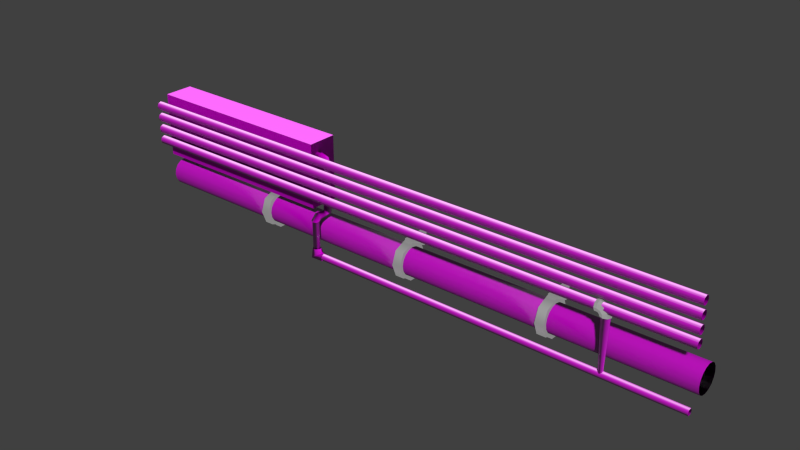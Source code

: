 # Source: decoration_pipes_pipes_1.blend  (saved by Blender 2.70.0; exported with 4.5.12 LTS)
import bpy
from mathutils import Matrix  # noqa: F401  (used for matrix-valued properties, if any)

bpy.ops.wm.read_factory_settings(use_empty=True)
scene = bpy.context.scene
scene.name = 'Scene'

# ---- collections
col_collection_1 = bpy.data.collections.new('Collection 1'); scene.collection.children.link(col_collection_1)

# ---- images (referenced by path relative to the original .blend; pixels are not part of the script)
import os
ASSET_DIR = os.environ.get("B2B_ASSET_DIR", "")  # directory of the original .blend (textures are referenced by path, not embedded)
HERE = os.path.dirname(os.path.abspath(__file__))  # packed textures are extracted next to this script under _unpacked/

def load_image(name, relpath, width, height, colorspace="sRGB"):
    """Load a texture the original file referenced (path relative to the .blend, or extracted next to this script)."""
    p = next((c for c in (os.path.join(HERE, relpath), os.path.join(ASSET_DIR, relpath)) if relpath and os.path.exists(c)), "")
    if p:
        img = bpy.data.images.load(p, check_existing=True)
        img.name = name
    else:  # same state as the original file: an image datablock whose file is absent (Cycles renders it pink)
        img = bpy.data.images.new(name, width, height)
        img.source = "FILE"
        img.filepath = "//" + (relpath or name)
    img.colorspace_settings.name = colorspace
    return img
img_pipes_holder_diffuse_jpg = load_image('pipes_holder_diffuse.jpg', 'Texturen/pipes_holder_diffuse.jpg', 1024, 1024, 'sRGB')
img_pipes_mediumpipe_diffuse_jpg = load_image('pipes_mediumpipe_diffuse.jpg', 'Texturen/pipes_mediumpipe_diffuse.jpg', 1024, 1024, 'sRGB')
img_pipes_mediumpipe_normal_png = load_image('pipes_mediumpipe_normal.png', 'Texturen/pipes_mediumpipe_normal.png', 1024, 1024, 'sRGB')
img_pipes_box_diffuse_jpg = load_image('pipes_box_diffuse.jpg', 'Texturen/pipes_box_diffuse.jpg', 1024, 1024, 'sRGB')
img_pipes_box_normal_jpg = load_image('pipes_box_normal.jpg', 'Texturen/pipes_box_normal.jpg', 1024, 1024, 'sRGB')
img_pipes_largepipe_diffuse_jpg = load_image('pipes_largepipe_diffuse.jpg', 'Texturen/pipes_largepipe_diffuse.jpg', 1024, 1024, 'sRGB')
img_pipes_largepipe_normal_png = load_image('pipes_largepipe_normal.png', 'Texturen/pipes_largepipe_normal.png', 1024, 1024, 'sRGB')

# ---- materials (node trees are filled in below, after node groups)
mat_holder = bpy.data.materials.new('holder')
mat_holder.alpha_threshold = 0.0
mat_holder.roughness = 0.5
mat_holder.line_color = (0.0, 0.0, 0.0, 1.0)
mat_mediumpipe = bpy.data.materials.new('mediumpipe')
mat_mediumpipe.alpha_threshold = 0.0
mat_mediumpipe.roughness = 0.5
mat_mediumpipe.line_color = (0.0, 0.0, 0.0, 1.0)
mat_box = bpy.data.materials.new('box')
mat_box.alpha_threshold = 0.0
mat_box.roughness = 0.5
mat_box.line_color = (0.0, 0.0, 0.0, 1.0)
mat_largepipe = bpy.data.materials.new('largepipe')
mat_largepipe.alpha_threshold = 0.0
mat_largepipe.roughness = 0.5
mat_largepipe.line_color = (0.0, 0.0, 0.0, 1.0)

# ---- material node trees
mat_holder.use_nodes = True; mat_holder.node_tree.nodes.clear()
_N = mat_holder.node_tree.nodes; _L = mat_holder.node_tree.links
n0 = _N.new('ShaderNodeTexImage'); n0.name = 'Image Texture'; n0.location = (-350, 404)
n0.width = 140
n0.image = img_pipes_holder_diffuse_jpg
n1 = _N.new('ShaderNodeBsdfDiffuse'); n1.name = 'Diffuse BSDF'; n1.location = (-34, 501)
n2 = _N.new('ShaderNodeBsdfAnisotropic'); n2.name = 'Glossy BSDF'; n2.location = (-2, 199)
n2.distribution = 'BECKMANN'
n2.inputs[1].default_value = 0.6892
n3 = _N.new('ShaderNodeOutputMaterial'); n3.name = 'Material Output'; n3.location = (660, 246)
n4 = _N.new('ShaderNodeMixShader'); n4.name = 'Mix Shader'; n4.location = (419, 347)
n4.inputs[0].default_value = 0.2091
n5 = _N.new('ShaderNodeMix'); n5.name = 'Mix'; n5.location = (182, 545)
n5.data_type = 'RGBA'
n5.inputs[7].default_value = (0.06876, 0.06876, 0.06876, 1.0)
n6 = _N.new('ShaderNodeDisplacement'); n6.name = 'Displacement'; n6.location = (0, 0)
n6.inputs[1].default_value = 0.0
n6.inputs[2].default_value = 0.1
_L.new(n1.outputs[0], n5.inputs[6])
_L.new(n4.outputs[0], n3.inputs[0])
_L.new(n2.outputs[0], n4.inputs[2])
_L.new(n0.outputs[0], n1.inputs[0])
_L.new(n5.outputs[2], n4.inputs[1])
_L.new(n0.outputs[0], n6.inputs[0])
_L.new(n6.outputs[0], n3.inputs[2])
n3.is_active_output = True
mat_mediumpipe.use_nodes = True; mat_mediumpipe.node_tree.nodes.clear()
_N = mat_mediumpipe.node_tree.nodes; _L = mat_mediumpipe.node_tree.links
n0 = _N.new('ShaderNodeTexImage'); n0.name = 'Image Texture'; n0.location = (-178, 388)
n0.width = 140
n0.image = img_pipes_mediumpipe_diffuse_jpg
n1 = _N.new('ShaderNodeBsdfDiffuse'); n1.name = 'Diffuse BSDF'; n1.location = (295, 345)
n2 = _N.new('ShaderNodeTexCoord'); n2.name = 'Texture Coordinate'; n2.location = (-401, 298)
n3 = _N.new('ShaderNodeNormalMap'); n3.name = 'Normal Map'; n3.location = (48, 127)
n4 = _N.new('ShaderNodeOutputMaterial'); n4.name = 'Material Output'; n4.location = (732, 254)
n5 = _N.new('ShaderNodeMixShader'); n5.name = 'Mix Shader'; n5.location = (512, 356)
n5.inputs[0].default_value = 0.3455
n6 = _N.new('ShaderNodeBsdfAnisotropic'); n6.name = 'Glossy BSDF'; n6.location = (279, 141)
n6.distribution = 'BECKMANN'
n6.inputs[1].default_value = 0.5916
n7 = _N.new('ShaderNodeTexImage'); n7.name = 'Image Texture.001'; n7.location = (-180, 132)
n7.width = 140
n7.image = img_pipes_mediumpipe_normal_png
_L.new(n1.outputs[0], n5.inputs[1])
_L.new(n2.outputs[2], n0.inputs[0])
_L.new(n2.outputs[2], n7.inputs[0])
_L.new(n0.outputs[0], n1.inputs[0])
_L.new(n3.outputs[0], n1.inputs[2])
_L.new(n3.outputs[0], n6.inputs[4])
_L.new(n5.outputs[0], n4.inputs[0])
_L.new(n6.outputs[0], n5.inputs[2])
_L.new(n7.outputs[0], n3.inputs[1])
n4.is_active_output = True
mat_box.use_nodes = True; mat_box.node_tree.nodes.clear()
_N = mat_box.node_tree.nodes; _L = mat_box.node_tree.links
n0 = _N.new('ShaderNodeTexImage'); n0.name = 'Image Texture'; n0.location = (-235, 548)
n0.width = 140
n0.image = img_pipes_box_diffuse_jpg
n1 = _N.new('ShaderNodeTexCoord'); n1.name = 'Texture Coordinate'; n1.location = (-424, 446)
n2 = _N.new('ShaderNodeBsdfDiffuse'); n2.name = 'Diffuse BSDF'; n2.location = (240, 508)
n3 = _N.new('ShaderNodeOutputMaterial'); n3.name = 'Material Output'; n3.location = (722, 448)
n4 = _N.new('ShaderNodeMixShader'); n4.name = 'Mix Shader'; n4.location = (570, 418)
n4.inputs[0].default_value = 0.06364
n5 = _N.new('ShaderNodeNormalMap'); n5.name = 'Normal Map'; n5.location = (-23, 292)
n6 = _N.new('ShaderNodeTexImage'); n6.name = 'Image Texture.001'; n6.location = (-228, 291)
n6.width = 140
n6.image = img_pipes_box_normal_jpg
n7 = _N.new('ShaderNodeBsdfAnisotropic'); n7.name = 'Glossy BSDF'; n7.location = (244, 375)
n7.distribution = 'BECKMANN'
n7.inputs[1].default_value = 0.5323
_L.new(n2.outputs[0], n4.inputs[1])
_L.new(n4.outputs[0], n3.inputs[0])
_L.new(n7.outputs[0], n4.inputs[2])
_L.new(n5.outputs[0], n2.inputs[2])
_L.new(n6.outputs[0], n5.inputs[1])
_L.new(n0.outputs[0], n2.inputs[0])
_L.new(n1.outputs[2], n0.inputs[0])
_L.new(n1.outputs[2], n6.inputs[0])
_L.new(n5.outputs[0], n7.inputs[4])
n3.is_active_output = True
mat_largepipe.use_nodes = True; mat_largepipe.node_tree.nodes.clear()
_N = mat_largepipe.node_tree.nodes; _L = mat_largepipe.node_tree.links
n0 = _N.new('ShaderNodeTexCoord'); n0.name = 'Texture Coordinate'; n0.location = (-530, 279)
n1 = _N.new('ShaderNodeTexImage'); n1.name = 'Image Texture'; n1.location = (-308, 370)
n1.width = 140
n1.image = img_pipes_largepipe_diffuse_jpg
n2 = _N.new('ShaderNodeTexImage'); n2.name = 'Image Texture.001'; n2.location = (-316, 26)
n2.width = 140
n2.image = img_pipes_largepipe_normal_png
n3 = _N.new('ShaderNodeBsdfDiffuse'); n3.name = 'Diffuse BSDF'; n3.location = (85, 335)
n4 = _N.new('ShaderNodeOutputMaterial'); n4.name = 'Material Output'; n4.location = (528, 189)
n5 = _N.new('ShaderNodeMixShader'); n5.name = 'Mix Shader'; n5.location = (353, 218)
n5.inputs[0].default_value = 0.2909
n6 = _N.new('ShaderNodeNormalMap'); n6.name = 'Normal Map'; n6.location = (-116, 27)
n7 = _N.new('ShaderNodeBsdfAnisotropic'); n7.name = 'Glossy BSDF'; n7.location = (79, 200)
n7.distribution = 'BECKMANN'
n7.inputs[1].default_value = 0.2582
_L.new(n3.outputs[0], n5.inputs[1])
_L.new(n0.outputs[2], n1.inputs[0])
_L.new(n0.outputs[2], n2.inputs[0])
_L.new(n2.outputs[0], n6.inputs[1])
_L.new(n1.outputs[0], n3.inputs[0])
_L.new(n5.outputs[0], n4.inputs[0])
_L.new(n6.outputs[0], n3.inputs[2])
_L.new(n7.outputs[0], n5.inputs[2])
_L.new(n6.outputs[0], n7.inputs[4])
n4.is_active_output = True

# ---- world
world_world = bpy.data.worlds.new('World'); scene.world = world_world
world_world.color = (0.05088, 0.05088, 0.05088)
world_world.use_sun_shadow = False
world_world.sun_shadow_jitter_overblur = 0.0
world_world.cycles.sampling_method = 'MANUAL'
world_world.cycles.sample_map_resolution = 256

# ---- meshes
me_cylinder_015 = bpy.data.meshes.new('Cylinder.015')
me_cylinder_015.from_pydata([(-0.8822, -0.05517, -0.7161), (-0.3499, 1.196, -0.2604), (-0.3499, 1.196, 0.3518), (-0.8822, -0.05517, 0.8075), (-1.148, -0.05517, -0.7161), (-1.148, 1.196, -0.7161), (-1.148, 1.196, 0.8075), (-1.148, -0.05517, 0.8075), (1.149, -0.05517, -0.7161), (1.149, 1.196, -0.7161), (1.149, 1.196, 0.8075), (1.149, -0.05517, 0.8075), (0.8976, -0.05517, -0.7161), (0.3652, 1.196, -0.2604), (0.3652, 1.196, 0.3518), (0.8976, -0.05517, 0.8075), (0.004923, 0.9815, -0.9434), (0.004926, 0.9815, 1.002), (0.7187, 0.7138, -0.9434), (0.7187, 0.7138, 1.002), (0.9864, -1.095e-08, -0.9434), (0.9864, -1.095e-08, 1.002), (0.7187, -0.7138, -0.9434), (0.7187, -0.7138, 1.002), (0.004923, -0.9815, -0.9434), (0.004926, -0.9815, 1.002), (-0.7089, -0.7138, -0.9434), (-0.7089, -0.7138, 1.002), (-1.021, -1.095e-08, -0.9434), (-1.021, -1.095e-08, 1.002), (-0.7089, 0.7138, -0.9434), (-0.7089, 0.7138, 1.002)], [], [(4, 5, 1, 0), (5, 6, 2, 1), (6, 7, 3, 2), (7, 4, 0, 3), (0, 1, 2, 3), (7, 6, 5, 4), (12, 13, 9, 8), (13, 14, 10, 9), (14, 15, 11, 10), (15, 12, 8, 11), (8, 9, 10, 11), (15, 14, 13, 12), (16, 17, 19, 18), (18, 19, 21, 20), (20, 21, 23, 22), (22, 23, 25, 24), (24, 25, 27, 26), (26, 27, 29, 28), (19, 17, 31, 29, 27, 25, 23, 21), (30, 31, 17, 16), (28, 29, 31, 30), (16, 18, 20, 22, 24, 26, 28, 30)])
me_cylinder_015.polygons.foreach_set('use_smooth', [True] * 22)
_k = set([(8, 9), (8, 11), (9, 10), (10, 11), (10, 14), (12, 13), (12, 15), (13, 14), (14, 15)])
me_cylinder_015.attributes.new('sharp_edge', 'BOOLEAN', 'EDGE').data.foreach_set('value', [ (min(e.vertices), max(e.vertices)) in _k for e in me_cylinder_015.edges])
_uv = me_cylinder_015.uv_layers.new(name='UVMap')
_uv.uv.foreach_set('vector', [-0.4768, 0.6254, -0.3065, 0.6254, -0.303, 0.7505, -0.4768, 0.6616, -0.3065, 0.6254, -0.1235, 0.7232, -0.2295, 0.7898, -0.303, 0.7505, -0.8546, 0.6254, -0.6843, 0.6254, -0.6843, 0.6616, -0.8581, 0.7505, -0.6843, 0.6254, -0.4768, 0.6254, -0.4768, 0.6616, -0.6843, 0.6616, -0.5185, -0.05755, -0.3333, 0.004502, -0.3333, 0.08785, -0.5185, 0.1499, -0.2557, 0.5096, -0.4261, 0.5096, -0.4261, 0.3022, -0.2557, 0.3022, 0.0, 0.0, 0.0, 0.0, 0.0, 0.0, 0.0, 0.0, 0.0, 0.0, 0.0, 0.0, 0.0, 0.0, 0.0, 0.0, 0.0, 0.0, 0.0, 0.0, 0.0, 0.0, 0.0, 0.0, 0.0, 0.0, 0.0, 0.0, 0.0, 0.0, 0.0, 0.0, 0.0, 0.0, 0.0, 0.0, 0.0, 0.0, 0.0, 0.0, 0.0, 0.0, 0.0, 0.0, 0.0, 0.0, 0.0, 0.0, 0.0178, 0.4011, 0.9769, 0.4011, 0.9769, 0.5162, 0.0178, 0.5162, 0.0178, 0.5162, 0.9769, 0.5162, 0.9769, 0.6314, 0.0178, 0.6314, 0.0178, 0.6314, 0.9769, 0.6314, 0.9769, 0.7466, 0.0178, 0.7466, 0.0178, 0.7466, 0.9769, 0.7466, 0.9769, 0.8618, 0.0178, 0.8618, 0.0178, 0.8618, 0.9769, 0.8618, 0.9769, 0.977, 0.0178, 0.977, 0.0178, 0.05044, 0.9769, 0.05044, 0.9769, 0.1682, 0.0178, 0.1682, -0.2145, -0.08433, -0.3183, -0.08433, -0.3965, -0.1526, -0.4022, -0.2585, -0.3283, -0.3346, -0.2245, -0.3346, -0.1463, -0.2663, -0.1463, -0.1625, 0.0178, 0.2859, 0.9769, 0.2859, 0.9769, 0.4011, 0.0178, 0.4011, 0.0178, 0.1682, 0.9769, 0.1682, 0.9769, 0.2859, 0.0178, 0.2859, 0.06015, -0.402, 0.1639, -0.402, 0.2322, -0.3238, 0.2322, -0.22, 0.154, -0.1517, 0.0502, -0.1517, -0.02374, -0.2278, -0.01805, -0.3337])
me_cylinder_015.materials.append(mat_holder)
me_cylinder_015.use_remesh_preserve_volume = False
me_cylinder_015.use_remesh_preserve_attributes = False
me_cylinder_015.use_mirror_vertex_groups = False
me_cylinder_015.update()
me_cylinder_007 = bpy.data.meshes.new('Cylinder.007')
me_cylinder_007.from_pydata([(-0.8822, -0.05517, -0.7161), (-0.3499, 1.196, -0.2604), (-0.3499, 1.196, 0.3518), (-0.8822, -0.05517, 0.8075), (-1.148, -0.05517, -0.7161), (-1.148, 1.196, -0.7161), (-1.148, 1.196, 0.8075), (-1.148, -0.05517, 0.8075), (1.149, -0.05517, -0.7161), (1.149, 1.196, -0.7161), (1.149, 1.196, 0.8075), (1.149, -0.05517, 0.8075), (0.8976, -0.05517, -0.7161), (0.3652, 1.196, -0.2604), (0.3652, 1.196, 0.3518), (0.8976, -0.05517, 0.8075), (0.004923, 0.9815, -0.9434), (0.004926, 0.9815, 1.002), (0.7187, 0.7138, -0.9434), (0.7187, 0.7138, 1.002), (0.9864, -1.095e-08, -0.9434), (0.9864, -1.095e-08, 1.002), (0.7187, -0.7138, -0.9434), (0.7187, -0.7138, 1.002), (0.004923, -0.9815, -0.9434), (0.004926, -0.9815, 1.002), (-0.7089, -0.7138, -0.9434), (-0.7089, -0.7138, 1.002), (-1.021, -1.095e-08, -0.9434), (-1.021, -1.095e-08, 1.002), (-0.7089, 0.7138, -0.9434), (-0.7089, 0.7138, 1.002)], [], [(4, 5, 1, 0), (5, 6, 2, 1), (6, 7, 3, 2), (7, 4, 0, 3), (0, 1, 2, 3), (7, 6, 5, 4), (12, 13, 9, 8), (13, 14, 10, 9), (14, 15, 11, 10), (15, 12, 8, 11), (8, 9, 10, 11), (15, 14, 13, 12), (16, 17, 19, 18), (18, 19, 21, 20), (20, 21, 23, 22), (22, 23, 25, 24), (24, 25, 27, 26), (26, 27, 29, 28), (19, 17, 31, 29, 27, 25, 23, 21), (30, 31, 17, 16), (28, 29, 31, 30), (16, 18, 20, 22, 24, 26, 28, 30)])
me_cylinder_007.polygons.foreach_set('use_smooth', [True] * 22)
_k = set([(8, 9), (8, 11), (9, 10), (10, 11), (10, 14), (12, 13), (12, 15), (13, 14), (14, 15)])
me_cylinder_007.attributes.new('sharp_edge', 'BOOLEAN', 'EDGE').data.foreach_set('value', [ (min(e.vertices), max(e.vertices)) in _k for e in me_cylinder_007.edges])
_uv = me_cylinder_007.uv_layers.new(name='UVMap')
_uv.uv.foreach_set('vector', [-0.5156, 0.9159, -0.3452, 0.9159, -0.3417, 1.041, -0.5156, 0.9521, -0.3452, 0.9159, -0.1623, 1.014, -0.2682, 1.08, -0.3417, 1.041, -0.8934, 0.9159, -0.723, 0.9159, -0.723, 0.9521, -0.8969, 1.041, -0.723, 0.9159, -0.5156, 0.9159, -0.5156, 0.9521, -0.723, 0.9521, -0.6049, 0.3178, -0.4198, 0.3798, -0.4198, 0.4632, -0.6049, 0.5252, -0.22, 0.009172, -0.3903, 0.009172, -0.3903, -0.1983, -0.22, -0.1983, 0.03774, 0.0346, 0.03774, 0.0346, 0.03774, 0.0346, 0.03774, 0.0346, 0.03774, 0.0346, 0.03774, 0.0346, 0.03774, 0.0346, 0.03774, 0.0346, 0.03774, 0.0346, 0.03774, 0.0346, 0.03774, 0.0346, 0.03774, 0.0346, 0.03774, 0.0346, 0.03774, 0.0346, 0.03774, 0.0346, 0.03774, 0.0346, 0.03774, 0.0346, 0.03774, 0.0346, 0.03774, 0.0346, 0.03774, 0.0346, 0.03774, 0.0346, 0.03774, 0.0346, 0.03774, 0.0346, 0.03774, 0.0346, 0.03834, 0.3922, 0.9664, 0.3922, 0.9664, 0.5096, 0.03834, 0.5096, 0.03834, 0.5096, 0.9664, 0.5096, 0.9664, 0.627, 0.03834, 0.627, 0.03834, 0.627, 0.9664, 0.627, 0.9664, 0.7444, 0.03834, 0.7444, 0.03834, 0.7444, 0.9664, 0.7444, 0.9664, 0.8618, 0.03834, 0.8618, 0.03834, 0.8618, 0.9664, 0.8618, 0.9664, 0.9792, 0.03834, 0.9792, 0.03834, 0.03479, 0.9664, 0.03479, 0.9664, 0.1548, 0.03833, 0.1548, -0.1996, 0.8227, -0.3034, 0.8227, -0.3816, 0.7545, -0.3873, 0.6485, -0.3134, 0.5725, -0.2096, 0.5725, -0.1314, 0.6407, -0.1314, 0.7445, 0.03834, 0.2748, 0.9664, 0.2748, 0.9664, 0.3922, 0.03834, 0.3922, 0.03833, 0.1548, 0.9664, 0.1548, 0.9664, 0.2748, 0.03834, 0.2748, -0.3154, 0.1432, -0.2116, 0.1432, -0.1433, 0.2214, -0.1433, 0.3251, -0.2215, 0.3934, -0.3253, 0.3934, -0.3992, 0.3173, -0.3936, 0.2114])
me_cylinder_007.materials.append(mat_holder)
me_cylinder_007.use_remesh_preserve_volume = False
me_cylinder_007.use_remesh_preserve_attributes = False
me_cylinder_007.use_mirror_vertex_groups = False
me_cylinder_007.update()
me_cylinder_005 = bpy.data.meshes.new('Cylinder.005')
me_cylinder_005.from_pydata([(-0.8822, -0.05517, -0.7161), (-0.3499, 1.196, -0.2604), (-0.3499, 1.196, 0.3518), (-0.8822, -0.05517, 0.8075), (-1.148, -0.05517, -0.7161), (-1.148, 1.196, -0.7161), (-1.148, 1.196, 0.8075), (-1.148, -0.05517, 0.8075), (1.149, -0.05517, -0.7161), (1.149, 1.196, -0.7161), (1.149, 1.196, 0.8075), (1.149, -0.05517, 0.8075), (0.8976, -0.05517, -0.7161), (0.3652, 1.196, -0.2604), (0.3652, 1.196, 0.3518), (0.8976, -0.05517, 0.8075), (0.004923, 0.9815, -0.9434), (0.004926, 0.9815, 1.002), (0.7187, 0.7138, -0.9434), (0.7187, 0.7138, 1.002), (0.9864, -1.095e-08, -0.9434), (0.9864, -1.095e-08, 1.002), (0.7187, -0.7138, -0.9434), (0.7187, -0.7138, 1.002), (0.004923, -0.9815, -0.9434), (0.004926, -0.9815, 1.002), (-0.7089, -0.7138, -0.9434), (-0.7089, -0.7138, 1.002), (-1.021, -1.095e-08, -0.9434), (-1.021, -1.095e-08, 1.002), (-0.7089, 0.7138, -0.9434), (-0.7089, 0.7138, 1.002)], [], [(4, 5, 1, 0), (5, 6, 2, 1), (6, 7, 3, 2), (7, 4, 0, 3), (0, 1, 2, 3), (7, 6, 5, 4), (12, 13, 9, 8), (13, 14, 10, 9), (14, 15, 11, 10), (15, 12, 8, 11), (8, 9, 10, 11), (15, 14, 13, 12), (16, 17, 19, 18), (18, 19, 21, 20), (20, 21, 23, 22), (22, 23, 25, 24), (24, 25, 27, 26), (26, 27, 29, 28), (19, 17, 31, 29, 27, 25, 23, 21), (30, 31, 17, 16), (28, 29, 31, 30), (16, 18, 20, 22, 24, 26, 28, 30)])
me_cylinder_005.polygons.foreach_set('use_smooth', [True] * 22)
_k = set([(8, 9), (8, 11), (9, 10), (10, 11), (10, 14), (12, 13), (12, 15), (13, 14), (14, 15)])
me_cylinder_005.attributes.new('sharp_edge', 'BOOLEAN', 'EDGE').data.foreach_set('value', [ (min(e.vertices), max(e.vertices)) in _k for e in me_cylinder_005.edges])
_uv = me_cylinder_005.uv_layers.new(name='UVMap')
_uv.uv.foreach_set('vector', [0.3722, 1.429, 0.5425, 1.429, 0.546, 1.554, 0.3722, 1.465, 0.5425, 1.429, 0.7255, 1.527, 0.6195, 1.593, 0.546, 1.554, -0.005654, 1.429, 0.1647, 1.429, 0.1647, 1.465, -0.009142, 1.554, 0.1647, 1.429, 0.3722, 1.429, 0.3722, 1.465, 0.1647, 1.465, 0.8429, -0.601, 1.028, -0.5389, 1.028, -0.4556, 0.8429, -0.3935, 1.558, -0.3952, 1.388, -0.3952, 1.388, -0.6026, 1.558, -0.6026, 0.0, 0.0, 0.0, 0.0, 0.0, 0.0, 0.0, 0.0, 0.0, 0.0, 0.0, 0.0, 0.0, 0.0, 0.0, 0.0, 0.0, 0.0, 0.0, 0.0, 0.0, 0.0, 0.0, 0.0, 0.0, 0.0, 0.0, 0.0, 0.0, 0.0, 0.0, 0.0, 0.0, 0.0, 0.0, 0.0, 0.0, 0.0, 0.0, 0.0, 0.0, 0.0, 0.0, 0.0, 0.0, 0.0, 0.0, 0.0, 0.02124, 0.3952, 0.9938, 0.3952, 0.9938, 0.4989, 0.02124, 0.4989, 0.02124, 0.4989, 0.9938, 0.4989, 0.9938, 0.6027, 0.02124, 0.6027, 0.02124, 0.6027, 0.9938, 0.6027, 0.9938, 0.7065, 0.02124, 0.7065, 0.02124, 0.7065, 0.9938, 0.7065, 0.9938, 0.8103, 0.02124, 0.8103, 0.02124, 0.8103, 0.9938, 0.8103, 0.9938, 0.9141, 0.02124, 0.9141, 0.02124, 0.0792, 0.9938, 0.0792, 0.9938, 0.1853, 0.02124, 0.1853, 0.2631, 0.5918, 0.1945, 0.5918, 0.1428, 0.5235, 0.139, 0.4176, 0.1879, 0.3415, 0.2565, 0.3415, 0.3082, 0.4098, 0.3082, 0.5136, 0.02124, 0.2914, 0.9938, 0.2914, 0.9938, 0.3952, 0.02124, 0.3952, 0.02124, 0.1853, 0.9938, 0.1853, 0.9938, 0.2914, 0.02124, 0.2914, 0.1973, 0.0334, 0.2715, 0.0334, 0.3204, 0.1116, 0.3204, 0.2154, 0.2644, 0.2836, 0.1902, 0.2836, 0.1373, 0.2076, 0.1414, 0.1017])
me_cylinder_005.materials.append(mat_holder)
me_cylinder_005.use_remesh_preserve_volume = False
me_cylinder_005.use_remesh_preserve_attributes = False
me_cylinder_005.use_mirror_vertex_groups = False
me_cylinder_005.update()
me_cylinder_003 = bpy.data.meshes.new('Cylinder.003')
me_cylinder_003.from_pydata([(17.18, -5.565, 22.35), (17.15, -6.065, 23.22), (17.18, -5.565, 24.09), (17.25, -4.067, 23.22), (17.22, -4.567, 22.35), (17.22, -4.567, 24.09), (27.18, -4.073, 23.23), (27.13, -4.573, 24.2), (27.2, -4.573, 22.36), (27.2, -5.573, 22.36), (27.18, -6.073, 23.23), (27.13, -5.573, 24.2)], [], [(1, 10, 11, 2), (5, 7, 6, 3), (3, 6, 8, 4), (0, 9, 10, 1), (0, 4, 8, 9), (7, 5, 2, 11)])
me_cylinder_003.polygons.foreach_set('use_smooth', [True] * 6)
_uv = me_cylinder_003.uv_layers.new(name='UVMap')
_uv.uv.foreach_set('vector', [7.852e-05, 0.4071, 0.9984, 0.4079, 0.9933, 0.5171, 0.002296, 0.5067, 0.007176, 0.00918, 0.9936, 7.852e-05, 0.9985, 0.1093, 0.00936, 0.1087, 0.00936, 0.1087, 0.9985, 0.1093, 0.9999, 0.2088, 0.006982, 0.2082, 0.002376, 0.3076, 0.9999, 0.3084, 0.9984, 0.4079, 7.852e-05, 0.4071, 0.002376, 0.3076, 0.006982, 0.2082, 0.9999, 0.2088, 0.9999, 0.3084, 0.9922, 0.6166, 0.00578, 0.6061, 0.002296, 0.5067, 0.9933, 0.5171])
me_cylinder_003.materials.append(mat_mediumpipe)
me_cylinder_003.use_remesh_preserve_volume = False
me_cylinder_003.use_remesh_preserve_attributes = False
me_cylinder_003.use_mirror_vertex_groups = False
me_cylinder_003.update()
me_cylinder_002 = bpy.data.meshes.new('Cylinder.002')
me_cylinder_002.from_pydata([(2.125, 0.5, 22.35), (2.125, -0.5, 22.35), (2.125, -1.0, 23.22), (2.125, 0.5, 24.09), (2.125, 1.0, 23.22), (2.125, -0.5, 24.09), (14.13, 0.5, 22.35), (14.13, -0.5, 22.35), (14.13, -1.0, 23.22), (14.13, 1.0, 23.22), (14.13, -0.5, 24.09), (14.13, 0.5, 24.09)], [], [(3, 11, 9, 4), (5, 10, 11, 3), (0, 6, 7, 1), (4, 9, 6, 0), (1, 7, 8, 2), (2, 8, 10, 5)])
me_cylinder_002.polygons.foreach_set('use_smooth', [True] * 6)
_uv = me_cylinder_002.uv_layers.new(name='UVMap')
_uv.uv.foreach_set('vector', [7.07e-05, 7.297e-05, 0.9999, 7.07e-05, 0.9999, 0.08339, 7.094e-05, 0.08339, 7.09e-05, 0.4167, 0.9999, 0.4167, 0.9999, 0.5, 7.074e-05, 0.5, 7.111e-05, 0.1667, 0.9999, 0.1667, 0.9999, 0.25, 7.119e-05, 0.25, 7.094e-05, 0.08339, 0.9999, 0.08339, 0.9999, 0.1667, 7.111e-05, 0.1667, 7.119e-05, 0.25, 0.9999, 0.25, 0.9999, 0.3334, 7.111e-05, 0.3334, 7.111e-05, 0.3334, 0.9999, 0.3334, 0.9999, 0.4167, 7.09e-05, 0.4167])
me_cylinder_002.materials.append(mat_mediumpipe)
me_cylinder_002.use_remesh_preserve_volume = False
me_cylinder_002.use_remesh_preserve_attributes = False
me_cylinder_002.use_mirror_vertex_groups = False
me_cylinder_002.update()
me_cylinder_001 = bpy.data.meshes.new('Cylinder.001')
me_cylinder_001.from_pydata([(27.13, -4.573, 24.2), (28.87, -4.573, 24.16), (27.13, -5.573, 24.2), (28.0, -4.073, 24.18), (28.0, -4.073, 138.8), (28.87, -4.573, 138.8), (28.87, -5.573, 24.16), (28.0, -6.073, 24.18), (27.13, -4.573, 138.8), (28.87, -5.573, 138.8), (28.0, -6.073, 138.8), (27.13, -5.573, 138.8)], [], [(6, 9, 10, 7), (1, 5, 9, 6), (2, 11, 8, 0), (3, 4, 5, 1), (7, 10, 11, 2), (0, 8, 4, 3)])
me_cylinder_001.polygons.foreach_set('use_smooth', [True] * 6)
_uv = me_cylinder_001.uv_layers.new(name='UVMap')
_uv.uv.foreach_set('vector', [0.008353, 0.5, 1.005, 0.5, 1.005, 0.5262, 0.008679, 0.5262, 0.008239, 0.4738, 1.005, 0.4738, 1.005, 0.5, 0.008353, 0.5, 0.009005, 0.5523, 1.005, 0.5523, 1.005, 0.5785, 0.009119, 0.5785, 0.008515, 0.4477, 1.005, 0.4477, 1.005, 0.4738, 0.008239, 0.4738, 0.008679, 0.5262, 1.005, 0.5262, 1.005, 0.5523, 0.009005, 0.5523, 0.008792, 0.4215, 1.005, 0.4215, 1.005, 0.4477, 0.008515, 0.4477])
me_cylinder_001.materials.append(mat_mediumpipe)
me_cylinder_001.use_remesh_preserve_volume = False
me_cylinder_001.use_remesh_preserve_attributes = False
me_cylinder_001.use_mirror_vertex_groups = False
me_cylinder_001.update()
me_cylinder_000 = bpy.data.meshes.new('Cylinder.000')
me_cylinder_000.from_pydata([(0.866, 0.5, -40.93), (-0.866, 0.5, -40.93), (4.133e-06, 1.0, -40.93), (0.866, 0.5, 21.0), (0.866, -0.5, -40.93), (4.058e-06, -1.0, -40.93), (-0.866, -0.5, -40.93), (-0.866, -0.5, 21.0), (-0.866, 0.5, 21.0), (8.672e-06, 1.0, 21.0), (0.866, -0.5, 21.0), (8.643e-06, -1.0, 21.0)], [], [(6, 7, 8, 1), (5, 11, 7, 6), (4, 10, 11, 5), (0, 3, 10, 4), (1, 8, 9, 2), (2, 9, 3, 0)])
me_cylinder_000.polygons.foreach_set('use_smooth', [True] * 6)
_uv = me_cylinder_000.uv_layers.new(name='UVMap')
_uv.uv.foreach_set('vector', [0.4984, 0.000112, 0.498, 1.0, 0.4806, 1.0, 0.4809, 0.0001279, 0.5158, 9.621e-05, 0.5155, 0.9999, 0.498, 1.0, 0.4984, 0.000112, 0.5333, 8.02e-05, 0.533, 0.9999, 0.5155, 0.9999, 0.5158, 9.621e-05, 0.5507, 6.437e-05, 0.5504, 0.9999, 0.533, 0.9999, 0.5333, 8.02e-05, 0.5857, 3.241e-05, 0.5853, 0.9999, 0.5679, 0.9999, 0.5682, 4.842e-05, 0.5682, 4.842e-05, 0.5679, 0.9999, 0.5504, 0.9999, 0.5507, 6.437e-05])
me_cylinder_000.materials.append(mat_mediumpipe)
me_cylinder_000.use_remesh_preserve_volume = False
me_cylinder_000.use_remesh_preserve_attributes = False
me_cylinder_000.use_mirror_vertex_groups = False
me_cylinder_000.update()
me_cylinder_014 = bpy.data.meshes.new('Cylinder.014')
me_cylinder_014.from_pydata([(-59.94, 1.181, -1.016), (-59.16, 0.8592, -0.9298), (-58.87, -2.502e-07, -0.8975), (-59.16, -0.8592, -0.9298), (-59.94, -1.181, -1.016), (-60.72, -0.8592, -1.102), (-61.06, -6.427e-08, -1.14), (-60.72, 0.8592, -1.102), (-59.97, 0.8592, -1.317), (-60.2, -1.873e-07, -1.388), (-59.97, -0.8592, -1.317), (-59.46, -1.181, -1.155), (-58.95, -0.8592, -0.9926), (-58.76, -2.505e-07, -0.9318), (-58.95, 0.8592, -0.9926), (-59.46, 1.181, -1.155), (-58.07, 1.181, -1.223), (-58.67, 1.181, -1.223), (-58.07, 0.8592, -1.021), (-58.67, 0.8592, -1.021), (-58.07, -2.57e-07, -0.9457), (-58.67, -2.57e-07, -0.9457), (-58.07, -0.8592, -1.021), (-58.67, -0.8592, -1.021), (-58.07, -1.181, -1.223), (-58.67, -1.181, -1.223), (-58.07, -0.8592, -1.424), (-58.67, -0.8592, -1.424), (-58.07, -2.57e-07, -1.512), (-58.67, -2.57e-07, -1.512), (-58.07, 0.8592, -1.424), (-58.67, 0.8592, -1.424), (-60.1, 1.162, -0.8483), (-59.25, 0.8498, -0.8483), (-58.94, 0.002123, -0.8483), (-59.25, -0.8455, -0.8483), (-60.1, -1.202, -0.8483), (-60.99, -0.8455, -0.8483), (-61.35, 0.002123, -0.8483), (-60.99, 0.8498, -0.8483)], [], [(9, 10, 5, 6), (14, 15, 0, 1), (15, 8, 7, 0), (5, 4, 36, 37), (29, 27, 10, 9), (21, 19, 14, 13), (31, 29, 9, 8), (23, 21, 13, 12), (19, 17, 15, 14), (17, 31, 8, 15), (25, 23, 12, 11), (12, 13, 2, 3), (16, 17, 19, 18), (18, 19, 21, 20), (20, 21, 23, 22), (22, 23, 25, 24), (24, 25, 27, 26), (26, 27, 29, 28), (27, 25, 11, 10), (30, 31, 17, 16), (28, 29, 31, 30), (16, 18, 20, 22, 24, 26, 28, 30), (11, 12, 3, 4), (13, 14, 1, 2), (8, 9, 6, 7), (10, 11, 4, 5), (33, 32, 39, 38, 37, 36, 35, 34), (7, 6, 38, 39), (2, 1, 33, 34), (4, 3, 35, 36), (6, 5, 37, 38), (1, 0, 32, 33), (0, 7, 39, 32), (3, 2, 34, 35)])
_uv = me_cylinder_014.uv_layers.new(name='UVMap')
_uv.uv.foreach_set('vector', [0.0, 0.0, 1.0, 0.0, 1.0, 1.0, 0.0, 1.0, 0.0, 0.0, 1.0, 0.0, 1.0, 1.0, 0.0, 1.0, 0.0, 0.0, 1.0, 0.0, 1.0, 1.0, 0.0, 1.0, 0.0, 0.0, 1.0, 0.0, 1.0, 1.0, 0.0, 1.0, 0.0, 0.0, 1.0, 0.0, 1.0, 1.0, 0.0, 1.0, 0.0, 0.0, 1.0, 0.0, 1.0, 1.0, 0.0, 1.0, 0.0, 0.0, 1.0, 0.0, 1.0, 1.0, 0.0, 1.0, 0.0, 0.0, 1.0, 0.0, 1.0, 1.0, 0.0, 1.0, 0.0, 0.0, 1.0, 0.0, 1.0, 1.0, 0.0, 1.0, 0.0, 0.0, 1.0, 0.0, 1.0, 1.0, 0.0, 1.0, 0.0, 0.0, 1.0, 0.0, 1.0, 1.0, 0.0, 1.0, 0.0, 0.0, 1.0, 0.0, 1.0, 1.0, 0.0, 1.0, 0.0, 0.0, 1.0, 0.0, 1.0, 1.0, 0.0, 1.0, 0.0, 0.0, 1.0, 0.0, 1.0, 1.0, 0.0, 1.0, 0.0, 0.0, 1.0, 0.0, 1.0, 1.0, 0.0, 1.0, 0.0, 0.0, 1.0, 0.0, 1.0, 1.0, 0.0, 1.0, 0.0, 0.0, 1.0, 0.0, 1.0, 1.0, 0.0, 1.0, 0.0, 0.0, 1.0, 0.0, 1.0, 1.0, 0.0, 1.0, 0.0, 0.0, 1.0, 0.0, 1.0, 1.0, 0.0, 1.0, 0.0, 0.0, 1.0, 0.0, 1.0, 1.0, 0.0, 1.0, 0.0, 0.0, 1.0, 0.0, 1.0, 1.0, 0.0, 1.0, 0.5, 1.0, 0.8536, 0.8536, 1.0, 0.5, 0.8536, 0.1464, 0.5, 0.0, 0.1464, 0.1464, 0.0, 0.5, 0.1464, 0.8536, 0.0, 0.0, 1.0, 0.0, 1.0, 1.0, 0.0, 1.0, 0.0, 0.0, 1.0, 0.0, 1.0, 1.0, 0.0, 1.0, 0.0, 0.0, 1.0, 0.0, 1.0, 1.0, 0.0, 1.0, 0.0, 0.0, 1.0, 0.0, 1.0, 1.0, 0.0, 1.0, 0.5, 1.0, 0.8536, 0.8536, 1.0, 0.5, 0.8536, 0.1464, 0.5, 0.0, 0.1464, 0.1464, 0.0, 0.5, 0.1464, 0.8536, 0.0, 0.0, 1.0, 0.0, 1.0, 1.0, 0.0, 1.0, 0.0, 0.0, 1.0, 0.0, 1.0, 1.0, 0.0, 1.0, 0.0, 0.0, 1.0, 0.0, 1.0, 1.0, 0.0, 1.0, 0.0, 0.0, 1.0, 0.0, 1.0, 1.0, 0.0, 1.0, 0.0, 0.0, 1.0, 0.0, 1.0, 1.0, 0.0, 1.0, 0.0, 0.0, 1.0, 0.0, 1.0, 1.0, 0.0, 1.0, 0.0, 0.0, 1.0, 0.0, 1.0, 1.0, 0.0, 1.0])
me_cylinder_014.materials.append(mat_holder)
me_cylinder_014.use_remesh_preserve_volume = False
me_cylinder_014.use_remesh_preserve_attributes = False
me_cylinder_014.use_mirror_vertex_groups = False
me_cylinder_014.update()
me_cylinder_012 = bpy.data.meshes.new('Cylinder.012')
me_cylinder_012.from_pydata([(-4.498, 0.06294, -0.0003572), (-4.498, 0.04577, -0.04613), (-4.498, 5.96e-08, -0.06329), (-4.498, -0.04577, -0.04613), (-4.498, -0.06294, -0.0003572), (-4.498, -0.04577, 0.04542), (-4.498, 5.96e-08, 0.06544), (-4.498, 0.04577, 0.04542), (4.498, 0.06294, -0.0003574), (4.498, 0.04577, -0.04613), (4.498, 5.96e-08, -0.06329), (4.498, -0.04577, -0.04613), (4.498, -0.06294, -0.0003574), (4.498, -0.04577, 0.04542), (4.498, 5.96e-08, 0.06544), (4.498, 0.04577, 0.04542)], [], [(1, 9, 10, 2), (2, 10, 11, 3), (3, 11, 12, 4), (4, 12, 13, 5), (5, 13, 14, 6), (6, 14, 15, 7), (7, 15, 8, 0), (0, 8, 9, 1)])
me_cylinder_012.polygons.foreach_set('use_smooth', [True] * 8)
_uv = me_cylinder_012.uv_layers.new(name='UVMap')
_uv.uv.foreach_set('vector', [0.005848, 0.7355, 4.671, 0.7355, 4.672, 0.8589, 0.00649, 0.8589, 0.00649, 0.8589, 4.672, 0.8589, 4.673, 0.9822, 0.007131, 0.9822, 0.002005, -0.004446, 4.667, -0.004436, 4.668, 0.1189, 0.002647, 0.1189, 0.002647, 0.1189, 4.668, 0.1189, 4.669, 0.2422, 0.003289, 0.2422, 0.003289, 0.2422, 4.669, 0.2422, 4.669, 0.3656, 0.003927, 0.3655, 0.003927, 0.3655, 4.669, 0.3656, 4.67, 0.4889, 0.004565, 0.4889, 0.004565, 0.4889, 4.67, 0.4889, 4.671, 0.6122, 0.005207, 0.6122, 0.005207, 0.6122, 4.671, 0.6122, 4.671, 0.7355, 0.005848, 0.7355])
me_cylinder_012.materials.append(mat_mediumpipe)
me_cylinder_012.use_remesh_preserve_volume = False
me_cylinder_012.use_remesh_preserve_attributes = False
me_cylinder_012.use_mirror_vertex_groups = False
me_cylinder_012.update()
me_cylinder_011 = bpy.data.meshes.new('Cylinder.011')
me_cylinder_011.from_pydata([(-4.498, 0.06294, -0.0003572), (-4.498, 0.04577, -0.04613), (-4.498, 5.96e-08, -0.06329), (-4.498, -0.04577, -0.04613), (-4.498, -0.06294, -0.0003572), (-4.498, -0.04577, 0.04542), (-4.498, 5.96e-08, 0.06544), (-4.498, 0.04577, 0.04542), (4.498, 0.06294, -0.0003574), (4.498, 0.04577, -0.04613), (4.498, 5.96e-08, -0.06329), (4.498, -0.04577, -0.04613), (4.498, -0.06294, -0.0003574), (4.498, -0.04577, 0.04542), (4.498, 5.96e-08, 0.06544), (4.498, 0.04577, 0.04542)], [], [(1, 9, 10, 2), (2, 10, 11, 3), (3, 11, 12, 4), (4, 12, 13, 5), (5, 13, 14, 6), (6, 14, 15, 7), (7, 15, 8, 0), (0, 8, 9, 1)])
me_cylinder_011.polygons.foreach_set('use_smooth', [True] * 8)
_uv = me_cylinder_011.uv_layers.new(name='UVMap')
_uv.uv.foreach_set('vector', [0.005848, 0.7355, 4.671, 0.7355, 4.672, 0.8589, 0.00649, 0.8589, 0.00649, 0.8589, 4.672, 0.8589, 4.673, 0.9822, 0.007131, 0.9822, 0.002005, -0.004446, 4.667, -0.004436, 4.668, 0.1189, 0.002647, 0.1189, 0.002647, 0.1189, 4.668, 0.1189, 4.669, 0.2422, 0.003289, 0.2422, 0.003289, 0.2422, 4.669, 0.2422, 4.669, 0.3656, 0.003927, 0.3655, 0.003927, 0.3655, 4.669, 0.3656, 4.67, 0.4889, 0.004565, 0.4889, 0.004565, 0.4889, 4.67, 0.4889, 4.671, 0.6122, 0.005207, 0.6122, 0.005207, 0.6122, 4.671, 0.6122, 4.671, 0.7355, 0.005848, 0.7355])
me_cylinder_011.materials.append(mat_mediumpipe)
me_cylinder_011.use_remesh_preserve_volume = False
me_cylinder_011.use_remesh_preserve_attributes = False
me_cylinder_011.use_mirror_vertex_groups = False
me_cylinder_011.update()
me_cylinder_009 = bpy.data.meshes.new('Cylinder.009')
me_cylinder_009.from_pydata([(-4.498, 0.06294, -0.0003572), (-4.498, 0.04577, -0.04613), (-4.498, 5.96e-08, -0.06329), (-4.498, -0.04577, -0.04613), (-4.498, -0.06294, -0.0003572), (-4.498, -0.04577, 0.04542), (-4.498, 5.96e-08, 0.06544), (-4.498, 0.04577, 0.04542), (4.498, 0.06294, -0.0003574), (4.498, 0.04577, -0.04613), (4.498, 5.96e-08, -0.06329), (4.498, -0.04577, -0.04613), (4.498, -0.06294, -0.0003574), (4.498, -0.04577, 0.04542), (4.498, 5.96e-08, 0.06544), (4.498, 0.04577, 0.04542)], [], [(1, 9, 10, 2), (2, 10, 11, 3), (3, 11, 12, 4), (4, 12, 13, 5), (5, 13, 14, 6), (6, 14, 15, 7), (7, 15, 8, 0), (0, 8, 9, 1)])
me_cylinder_009.polygons.foreach_set('use_smooth', [True] * 8)
_uv = me_cylinder_009.uv_layers.new(name='UVMap')
_uv.uv.foreach_set('vector', [0.005848, 0.7355, 4.671, 0.7355, 4.672, 0.8589, 0.00649, 0.8589, 0.00649, 0.8589, 4.672, 0.8589, 4.673, 0.9822, 0.007131, 0.9822, 0.002005, -0.004446, 4.667, -0.004436, 4.668, 0.1189, 0.002647, 0.1189, 0.002647, 0.1189, 4.668, 0.1189, 4.669, 0.2422, 0.003289, 0.2422, 0.003289, 0.2422, 4.669, 0.2422, 4.669, 0.3656, 0.003927, 0.3655, 0.003927, 0.3655, 4.669, 0.3656, 4.67, 0.4889, 0.004565, 0.4889, 0.004565, 0.4889, 4.67, 0.4889, 4.671, 0.6122, 0.005207, 0.6122, 0.005207, 0.6122, 4.671, 0.6122, 4.671, 0.7355, 0.005848, 0.7355])
me_cylinder_009.materials.append(mat_mediumpipe)
me_cylinder_009.use_remesh_preserve_volume = False
me_cylinder_009.use_remesh_preserve_attributes = False
me_cylinder_009.use_mirror_vertex_groups = False
me_cylinder_009.update()
me_cylinder_006 = bpy.data.meshes.new('Cylinder.006')
me_cylinder_006.from_pydata([(-60.12, 0.9815, -0.9434), (-60.12, 0.4922, 2.16), (-59.41, 0.7138, -0.9434), (-59.75, 0.3538, 2.16), (-59.14, -1.095e-08, -0.9434), (-59.61, -0.0154, 2.16), (-59.41, -0.7138, -0.9434), (-59.75, -0.3846, 2.16), (-60.12, -0.9815, -0.9434), (-60.12, -0.523, 2.16), (-60.83, -0.7138, -0.9434), (-60.49, -0.3846, 2.16), (-61.15, -1.095e-08, -0.9434), (-60.65, -0.0154, 2.16), (-60.83, 0.7138, -0.9434), (-60.49, 0.3538, 2.16)], [], [(0, 1, 3, 2), (2, 3, 5, 4), (4, 5, 7, 6), (6, 7, 9, 8), (8, 9, 11, 10), (10, 11, 13, 12), (14, 15, 1, 0), (12, 13, 15, 14)])
me_cylinder_006.polygons.foreach_set('use_smooth', [True] * 8)
_uv = me_cylinder_006.uv_layers.new(name='UVMap')
_uv.uv.foreach_set('vector', [0.03826, 0.3881, 0.9157, 0.4189, 0.8939, 0.522, 0.02591, 0.5137, 0.02591, 0.5137, 0.8939, 0.522, 0.9014, 0.6417, 0.03006, 0.6393, 0.03006, 0.6393, 0.9014, 0.6417, 0.9046, 0.7534, 0.02494, 0.7631, 0.02494, 0.7631, 0.9046, 0.7534, 0.9001, 0.8822, 0.008822, 0.8832, 0.008822, 0.8832, 0.9001, 0.8822, 0.9006, 0.9825, 0.002, 0.9917, 0.01731, 0.02589, 0.9724, 0.03509, 0.944, 0.1602, 0.0302, 0.1458, 0.02143, 0.2641, 0.9181, 0.281, 0.9157, 0.4189, 0.03826, 0.3881, 0.0302, 0.1458, 0.944, 0.1602, 0.9181, 0.281, 0.02143, 0.2641])
me_cylinder_006.materials.append(mat_mediumpipe)
me_cylinder_006.use_remesh_preserve_volume = False
me_cylinder_006.use_remesh_preserve_attributes = False
me_cylinder_006.use_mirror_vertex_groups = False
me_cylinder_006.update()
me_cube_003 = bpy.data.meshes.new('Cube.003')
me_cube_003.from_pydata([(-1.52, -0.225, -0.4925), (-1.52, 0.225, -0.4925), (1.52, 0.225, -0.4925), (1.52, -0.225, -0.4925), (-1.52, -0.225, 0.4975), (-1.52, 0.225, 0.4975), (1.52, 0.225, 0.4875), (1.52, -0.225, 0.4875)], [], [(4, 5, 1, 0), (6, 7, 3, 2), (7, 4, 0, 3), (0, 1, 2, 3), (4, 7, 6, 5)])
_uv = me_cube_003.uv_layers.new(name='UVMap')
_uv.uv.foreach_set('vector', [0.1798, 0.7231, 0.01874, 0.955, 0.02177, 0.05606, 0.1726, 0.3083, 0.9675, 0.955, 0.8572, 0.7388, 0.8514, 0.304, 0.978, 0.04947, 0.9941, 0.9946, 0.001774, 1.005, 0.001774, 0.01607, 0.9941, 0.01607, 0.1726, 0.3083, 0.02177, 0.05606, 0.978, 0.04947, 0.8514, 0.304, 0.1798, 0.7231, 0.8572, 0.7388, 0.9675, 0.955, 0.01874, 0.955])
me_cube_003.materials.append(mat_box)
me_cube_003.use_remesh_preserve_volume = False
me_cube_003.use_remesh_preserve_attributes = False
me_cube_003.use_mirror_vertex_groups = False
me_cube_003.update()
me_cylinder_010 = bpy.data.meshes.new('Cylinder.010')
me_cylinder_010.from_pydata([(1.088, 0.628, 21.0), (-1.088, -0.628, 21.0), (-1.088, 0.628, 21.0), (8.678e-06, 1.256, 21.0), (0.2, 1.0, 22.99), (0.8167, 0.5, 22.38), (1.088, -0.628, 21.0), (8.64e-06, -1.256, 21.0), (-0.4168, -0.5, 23.6), (-0.4168, 0.5, 23.6), (2.125, 0.6157, 22.15), (0.8167, -0.5, 22.38), (2.125, -0.6157, 22.15), (0.2, -1.0, 22.99), (2.125, -1.231, 23.22), (2.125, 0.6157, 24.29), (2.125, 1.231, 23.22), (2.125, -0.6157, 24.29), (13.94, 0.6173, 22.19), (13.94, -0.5742, 22.19), (13.94, -1.17, 23.22), (13.94, 1.213, 23.22), (15.51, -1.218, 23.22), (13.94, -0.5742, 24.25), (15.86, -0.7322, 24.25), (13.94, 0.6173, 24.25), (16.55, 0.2394, 24.25), (16.89, 0.7251, 23.22), (16.55, 0.2394, 22.19), (15.86, -0.7322, 22.19), (15.77, -2.175, 24.09), (16.77, -2.175, 24.09), (17.27, -2.175, 23.22), (17.37, -3.935, 23.22), (16.77, -2.175, 22.35), (16.79, -4.02, 22.16), (15.77, -2.175, 22.35), (15.27, -2.175, 23.22), (16.79, -4.02, 24.28), (15.57, -4.095, 22.16), (17.29, -5.765, 22.16), (14.96, -4.133, 23.22), (17.26, -6.375, 23.22), (15.57, -4.095, 24.28), (17.29, -5.765, 24.28), (17.34, -4.545, 22.16), (17.34, -4.545, 24.28), (25.77, -6.166, 22.66), (25.77, -6.107, 23.73), (25.77, -5.193, 24.56), (25.77, -5.05, 22.02), (26.86, -5.107, 24.89), (25.77, -4.16, 24.2), (27.38, -3.54, 24.15), (25.77, -3.932, 22.72), (28.43, -3.54, 22.68), (28.95, -5.107, 21.94), (28.43, -6.673, 22.68), (27.38, -6.673, 24.15), (27.43, -4.008, 25.85), (28.74, -4.1, 25.85), (29.17, -5.124, 25.85), (28.72, -6.144, 25.85), (27.43, -6.009, 25.85), (26.79, -5.124, 25.85)], [], [(35, 45, 40, 39), (43, 44, 46, 38), (30, 43, 38, 31), (31, 38, 33, 32), (36, 39, 41, 37), (34, 35, 39, 36), (24, 30, 31, 26), (37, 41, 43, 30), (26, 31, 32, 27), (22, 37, 30, 24), (28, 34, 36, 29), (27, 32, 34, 28), (25, 26, 27, 21), (29, 36, 37, 22), (20, 22, 24, 23), (19, 29, 22, 20), (21, 27, 28, 18), (18, 28, 29, 19), (9, 15, 16, 4), (13, 14, 17, 8), (5, 10, 12, 11), (8, 17, 15, 9), (4, 16, 10, 5), (1, 8, 9, 2), (7, 13, 8, 1), (6, 11, 13, 7), (0, 5, 11, 6), (2, 9, 4, 3), (3, 4, 5, 0), (11, 12, 14, 13), (23, 24, 26, 25), (32, 33, 35, 34), (39, 40, 42, 41), (41, 42, 44, 43), (38, 46, 33), (33, 45, 35), (53, 59, 60, 55), (55, 60, 61, 56), (51, 64, 59, 53), (57, 62, 63, 58), (56, 61, 62, 57), (54, 55, 56, 50), (58, 63, 64, 51), (49, 51, 53, 52), (48, 58, 51, 49), (50, 56, 57, 47), (47, 57, 58, 48), (52, 53, 55, 54)])
me_cylinder_010.polygons.foreach_set('use_smooth', [True] * 48)
_uv = me_cylinder_010.uv_layers.new(name='UVMap')
_uv.uv.foreach_set('vector', [0.2441, 0.519, 0.2412, 0.5678, 0.1812, 0.6151, 0.1898, 0.4808, 0.08114, 0.4591, 0.03798, 0.5863, 0.000125, 0.5184, 0.01689, 0.4727, 0.08478, 0.3256, 0.08114, 0.4591, 0.01689, 0.4727, 0.0104, 0.3336, 0.4401, 0.4412, 0.3837, 0.5796, 0.3159, 0.5462, 0.3691, 0.418, 0.2366, 0.3555, 0.1898, 0.4808, 0.1371, 0.4619, 0.1624, 0.3339, 0.2995, 0.3872, 0.2441, 0.519, 0.1898, 0.4808, 0.2366, 0.3555, 0.07726, 0.173, 0.08478, 0.3256, 0.0104, 0.3336, 0.0001251, 0.1272, 0.1624, 0.3339, 0.1371, 0.4619, 0.08114, 0.4591, 0.08478, 0.3256, 0.5014, 0.2618, 0.4401, 0.4412, 0.3691, 0.418, 0.4321, 0.242, 0.1874, 0.2149, 0.1624, 0.3339, 0.08478, 0.3256, 0.07726, 0.173, 0.3718, 0.2315, 0.2995, 0.3872, 0.2366, 0.3555, 0.2979, 0.2317, 0.4321, 0.242, 0.3691, 0.418, 0.2995, 0.3872, 0.3718, 0.2315, 0.5239, 0.09081, 0.5014, 0.2618, 0.4321, 0.242, 0.4474, 0.07507, 0.2979, 0.2317, 0.2366, 0.3555, 0.1624, 0.3339, 0.1874, 0.2149, 0.228, 0.08366, 0.1874, 0.2149, 0.07726, 0.173, 0.1663, 0.05146, 0.2964, 0.09226, 0.2979, 0.2317, 0.1874, 0.2149, 0.228, 0.08366, 0.4474, 0.07507, 0.4321, 0.242, 0.3718, 0.2315, 0.3655, 0.08089, 0.3655, 0.08089, 0.3718, 0.2315, 0.2979, 0.2317, 0.2964, 0.09226, 0.495, 0.83, 0.4171, 0.9999, 0.357, 0.9615, 0.4193, 0.8276, 0.1325, 0.8177, 0.1773, 0.9544, 0.1109, 0.9838, 0.06781, 0.8175, 0.3273, 0.8267, 0.3019, 0.9391, 0.2367, 0.9376, 0.2185, 0.8165, 0.06781, 0.8175, 0.1109, 0.9838, 0.04168, 0.9999, 0.000125, 0.8207, 0.4193, 0.8276, 0.357, 0.9615, 0.3019, 0.9391, 0.3273, 0.8267, 0.1152, 0.6505, 0.06781, 0.8175, 0.000125, 0.8207, 0.03639, 0.6318, 0.1806, 0.6811, 0.1325, 0.8177, 0.06781, 0.8175, 0.1152, 0.6505, 0.2382, 0.6987, 0.2185, 0.8165, 0.1325, 0.8177, 0.1806, 0.6811, 0.3027, 0.6975, 0.3273, 0.8267, 0.2185, 0.8165, 0.2382, 0.6987, 0.427, 0.6457, 0.495, 0.83, 0.4193, 0.8276, 0.3614, 0.6794, 0.3614, 0.6794, 0.4193, 0.8276, 0.3273, 0.8267, 0.3027, 0.6975, 0.2185, 0.8165, 0.2367, 0.9376, 0.1773, 0.9544, 0.1325, 0.8177, 0.1663, 0.05146, 0.07726, 0.173, 0.0001251, 0.1272, 0.1173, 0.000125, 0.3691, 0.418, 0.3159, 0.5462, 0.2441, 0.519, 0.2995, 0.3872, 0.1898, 0.4808, 0.1812, 0.6151, 0.1034, 0.6316, 0.1371, 0.4619, 0.1371, 0.4619, 0.1034, 0.6316, 0.03798, 0.5863, 0.08114, 0.4591, 0.3837, 0.5796, 0.3507, 0.614, 0.3159, 0.5462, 0.3159, 0.5462, 0.2412, 0.5678, 0.2441, 0.519, 0.07726, 0.173, 0.08478, 0.3256, 0.0104, 0.3336, 0.0001251, 0.1272, 0.5014, 0.2618, 0.4401, 0.4412, 0.3691, 0.418, 0.4321, 0.242, 0.1874, 0.2149, 0.1624, 0.3339, 0.08478, 0.3256, 0.07726, 0.173, 0.3718, 0.2315, 0.2995, 0.3872, 0.2366, 0.3555, 0.2979, 0.2317, 0.4321, 0.242, 0.3691, 0.418, 0.2995, 0.3872, 0.3718, 0.2315, 0.5239, 0.09081, 0.5014, 0.2618, 0.4321, 0.242, 0.4474, 0.07507, 0.2979, 0.2317, 0.2366, 0.3555, 0.1624, 0.3339, 0.1874, 0.2149, 0.228, 0.08366, 0.1874, 0.2149, 0.07726, 0.173, 0.1663, 0.05146, 0.2964, 0.09226, 0.2979, 0.2317, 0.1874, 0.2149, 0.228, 0.08366, 0.4474, 0.07507, 0.4321, 0.242, 0.3718, 0.2315, 0.3655, 0.08089, 0.3655, 0.08089, 0.3718, 0.2315, 0.2979, 0.2317, 0.2964, 0.09226, 0.1663, 0.05146, 0.07726, 0.173, 0.0001251, 0.1272, 0.1173, 0.000125])
me_cylinder_010.materials.append(mat_largepipe)
me_cylinder_010.use_remesh_preserve_volume = False
me_cylinder_010.use_remesh_preserve_attributes = False
me_cylinder_010.use_mirror_vertex_groups = False
me_cylinder_010.update()
me_cylinder_008 = bpy.data.meshes.new('Cylinder.008')
me_cylinder_008.from_pydata([(-4.498, 0.06294, -0.0003572), (-4.498, 0.04577, -0.04613), (-4.498, 5.96e-08, -0.06329), (-4.498, -0.04577, -0.04613), (-4.498, -0.06294, -0.0003572), (-4.498, -0.04577, 0.04542), (-4.498, 5.96e-08, 0.06544), (-4.498, 0.04577, 0.04542), (4.498, 0.06294, -0.0003574), (4.498, 0.04577, -0.04613), (4.498, 5.96e-08, -0.06329), (4.498, -0.04577, -0.04613), (4.498, -0.06294, -0.0003574), (4.498, -0.04577, 0.04542), (4.498, 5.96e-08, 0.06544), (4.498, 0.04577, 0.04542)], [], [(1, 9, 10, 2), (2, 10, 11, 3), (3, 11, 12, 4), (4, 12, 13, 5), (5, 13, 14, 6), (6, 14, 15, 7), (7, 15, 8, 0), (0, 8, 9, 1)])
me_cylinder_008.polygons.foreach_set('use_smooth', [True] * 8)
_uv = me_cylinder_008.uv_layers.new(name='UVMap')
_uv.uv.foreach_set('vector', [0.005848, 0.7355, 4.671, 0.7355, 4.672, 0.8589, 0.00649, 0.8589, 0.00649, 0.8589, 4.672, 0.8589, 4.673, 0.9822, 0.007131, 0.9822, 0.002005, -0.004446, 4.667, -0.004436, 4.668, 0.1189, 0.002647, 0.1189, 0.002647, 0.1189, 4.668, 0.1189, 4.669, 0.2422, 0.003289, 0.2422, 0.003289, 0.2422, 4.669, 0.2422, 4.669, 0.3656, 0.003927, 0.3655, 0.003927, 0.3655, 4.669, 0.3656, 4.67, 0.4889, 0.004565, 0.4889, 0.004565, 0.4889, 4.67, 0.4889, 4.671, 0.6122, 0.005207, 0.6122, 0.005207, 0.6122, 4.671, 0.6122, 4.671, 0.7355, 0.005848, 0.7355])
me_cylinder_008.materials.append(mat_mediumpipe)
me_cylinder_008.use_remesh_preserve_volume = False
me_cylinder_008.use_remesh_preserve_attributes = False
me_cylinder_008.use_mirror_vertex_groups = False
me_cylinder_008.update()
me_cylinder_004 = bpy.data.meshes.new('Cylinder.004')
me_cylinder_004.from_pydata([(0.3006, 0.7042, 35.26), (0.7083, 0.2965, 35.26), (0.7083, -0.2965, 35.26), (0.3006, -0.7042, 35.26), (-0.2924, -0.7042, 35.26), (-0.7186, -0.2965, 35.26), (-0.2924, 0.7042, 35.26), (-0.7186, 0.2965, 35.26), (0.3006, 0.7042, -30.5), (0.3006, 0.7042, 101.0), (0.004094, 0.7598, 35.26), (0.5508, 0.5467, 35.26), (0.7083, 0.2965, -30.5), (0.7083, 0.2965, 101.0), (0.7639, 6.855e-07, 35.26), (0.7083, -0.2965, -30.5), (0.7083, -0.2965, 101.0), (0.5508, -0.5467, 35.26), (0.3006, -0.7042, -30.5), (0.3006, -0.7042, 101.0), (0.004094, -0.7598, 35.26), (-0.2924, -0.7042, -30.5), (-0.2924, -0.7042, 101.0), (-0.5472, -0.5467, 35.26), (-0.7186, -0.2965, -30.5), (-0.7186, -0.2965, 101.0), (-0.7835, 6.78e-07, 35.26), (-0.7186, 0.2965, -30.5), (-0.7186, 0.2965, 101.0), (-0.5472, 0.5467, 35.26), (-0.2924, 0.7042, -30.5), (-0.2924, 0.7042, 101.0), (0.00409, 0.7598, -30.5), (0.004098, 0.7598, 101.0), (0.5508, 0.5467, -30.5), (0.5508, 0.5467, 101.0), (0.7639, -3.945e-07, -30.5), (0.7639, 1.751e-06, 101.0), (0.5508, -0.5467, -30.5), (0.5508, -0.5467, 101.0), (0.00409, -0.7598, -30.5), (0.004098, -0.7598, 101.0), (-0.5472, -0.5467, -30.5), (-0.5472, -0.5467, 101.0), (-0.7835, -3.945e-07, -30.5), (-0.7835, 1.751e-06, 101.0), (-0.5472, 0.5467, -30.5), (-0.5472, 0.5467, 101.0)], [], [(0, 8, 32, 10), (0, 10, 33, 9), (0, 9, 35, 11), (0, 11, 34, 8), (1, 12, 34, 11), (1, 11, 35, 13), (1, 13, 37, 14), (1, 14, 36, 12), (2, 15, 36, 14), (2, 14, 37, 16), (2, 16, 39, 17), (2, 17, 38, 15), (3, 18, 38, 17), (3, 17, 39, 19), (3, 19, 41, 20), (3, 20, 40, 18), (4, 21, 40, 20), (4, 20, 41, 22), (4, 22, 43, 23), (4, 23, 42, 21), (5, 24, 42, 23), (5, 23, 43, 25), (5, 25, 45, 26), (5, 26, 44, 24), (6, 30, 46, 29), (6, 29, 47, 31), (6, 31, 33, 10), (6, 10, 32, 30), (7, 27, 44, 26), (7, 26, 45, 28), (7, 28, 47, 29), (7, 29, 46, 27)])
me_cylinder_004.polygons.foreach_set('use_smooth', [True] * 32)
_uv = me_cylinder_004.uv_layers.new(name='UVMap')
_uv.uv.foreach_set('vector', [2.22, 0.4605, 0.03347, 0.4605, 0.03317, 0.4076, 2.22, 0.4076, 2.22, 0.4605, 2.22, 0.4076, 4.406, 0.4076, 4.407, 0.4605, 2.22, 0.4605, 4.407, 0.4605, 4.407, 0.5134, 2.22, 0.5134, 2.22, 0.4605, 2.22, 0.5134, 0.03378, 0.5134, 0.03347, 0.4605, 2.221, 0.5663, 0.03409, 0.5663, 0.03378, 0.5134, 2.22, 0.5134, 2.221, 0.5663, 2.22, 0.5134, 4.407, 0.5134, 4.407, 0.5663, 2.221, 0.5663, 4.407, 0.5663, 4.408, 0.6192, 2.221, 0.6192, 2.221, 0.5663, 2.221, 0.6192, 0.0344, 0.6192, 0.03409, 0.5663, 2.221, 0.6721, 0.0347, 0.6721, 0.0344, 0.6192, 2.221, 0.6192, 2.221, 0.6721, 2.221, 0.6192, 4.408, 0.6192, 4.408, 0.6721, 2.221, 0.6721, 4.408, 0.6721, 4.408, 0.725, 2.222, 0.725, 2.221, 0.6721, 2.222, 0.725, 0.03501, 0.725, 0.0347, 0.6721, 2.222, 0.7778, 0.03532, 0.7779, 0.03501, 0.725, 2.222, 0.725, 2.222, 0.7778, 2.222, 0.725, 4.408, 0.725, 4.408, 0.7778, 2.222, 0.7778, 4.408, 0.7778, 4.409, 0.8307, 2.222, 0.8307, 2.222, 0.7778, 2.222, 0.8307, 0.03563, 0.8307, 0.03532, 0.7779, 2.222, 0.8836, 0.03593, 0.8836, 0.03563, 0.8307, 2.222, 0.8307, 2.222, 0.8836, 2.222, 0.8307, 4.409, 0.8307, 4.409, 0.8836, 2.222, 0.8836, 4.409, 0.8836, 4.409, 0.9365, 2.223, 0.9365, 2.222, 0.8836, 2.223, 0.9365, 0.03624, 0.9365, 0.03593, 0.8836, 2.218, 0.1432, 0.03163, 0.1432, 0.03133, 0.09031, 2.218, 0.0903, 2.218, 0.1432, 2.218, 0.0903, 4.404, 0.0903, 4.405, 0.1432, 2.218, 0.1432, 4.405, 0.1432, 4.405, 0.1961, 2.218, 0.1961, 2.218, 0.1432, 2.218, 0.1961, 0.03194, 0.1961, 0.03163, 0.1432, 2.219, 0.3547, 0.03286, 0.3547, 0.03255, 0.3019, 2.219, 0.3019, 2.219, 0.3547, 2.219, 0.3019, 4.406, 0.3019, 4.406, 0.3547, 2.219, 0.3547, 4.406, 0.3547, 4.406, 0.4076, 2.22, 0.4076, 2.219, 0.3547, 2.22, 0.4076, 0.03317, 0.4076, 0.03286, 0.3547, 2.219, 0.249, 0.03224, 0.249, 0.03194, 0.1961, 2.218, 0.1961, 2.219, 0.249, 2.218, 0.1961, 4.405, 0.1961, 4.405, 0.249, 2.219, 0.249, 4.405, 0.249, 4.406, 0.3019, 2.219, 0.3019, 2.219, 0.249, 2.219, 0.3019, 0.03255, 0.3019, 0.03224, 0.249])
me_cylinder_004.materials.append(mat_largepipe)
me_cylinder_004.use_remesh_preserve_volume = False
me_cylinder_004.use_remesh_preserve_attributes = False
me_cylinder_004.use_mirror_vertex_groups = False
me_cylinder_004.update()

# ---- objects
ob_cylinder_015 = bpy.data.objects.new('Cylinder.015', me_cylinder_015)
ob_cylinder_014 = bpy.data.objects.new('Cylinder.014', me_cylinder_007)
ob_cylinder_013 = bpy.data.objects.new('Cylinder.013', me_cylinder_005)
ob_cylinder_012 = bpy.data.objects.new('Cylinder.012', me_cylinder_003)
ob_cylinder_009 = bpy.data.objects.new('Cylinder.009', me_cylinder_002)
ob_cylinder_006 = bpy.data.objects.new('Cylinder.006', me_cylinder_001)
ob_cylinder_000 = bpy.data.objects.new('Cylinder.000', me_cylinder_000)
ob_cylinder_011 = bpy.data.objects.new('Cylinder.011', me_cylinder_014)
ob_cylinder_003 = bpy.data.objects.new('Cylinder.003', me_cylinder_012)
ob_cylinder_005 = bpy.data.objects.new('Cylinder.005', me_cylinder_011)
ob_cylinder_010 = bpy.data.objects.new('Cylinder.010', me_cylinder_009)
ob_cylinder_008 = bpy.data.objects.new('Cylinder.008', me_cylinder_006)
ob_cube_001 = bpy.data.objects.new('Cube.001', me_cube_003)
ob_cylinder_001 = bpy.data.objects.new('Cylinder.001', me_cylinder_010)
ob_cylinder_007 = bpy.data.objects.new('Cylinder.007', me_cylinder_008)
ob_cylinder_004 = bpy.data.objects.new('Cylinder.004', me_cylinder_004)

# ---- transforms, parenting, visibility, modifiers, constraints
ob_cylinder_015.location = (5.889, -0.5557, 2.516)
ob_cylinder_015.rotation_euler = (-0.0, 1.571, 0.0)
ob_cylinder_015.scale = (0.2698, 0.2698, 0.06843)
ob_cylinder_015.lineart.crease_threshold = 0.0
_m = ob_cylinder_015.modifiers.new('EdgeSplit', 'EDGE_SPLIT')
_m.split_angle = 1.117
ob_cylinder_014.location = (3.604, -0.5557, 2.516)
ob_cylinder_014.rotation_euler = (-0.0, 1.571, 0.0)
ob_cylinder_014.scale = (0.2698, 0.2698, 0.06843)
ob_cylinder_014.lineart.crease_threshold = 0.0
_m = ob_cylinder_014.modifiers.new('EdgeSplit', 'EDGE_SPLIT')
_m.split_angle = 1.117
ob_cylinder_013.location = (1.087, -0.5557, 2.516)
ob_cylinder_013.rotation_euler = (-0.0, 1.571, 0.0)
ob_cylinder_013.scale = (0.2698, 0.2698, 0.06843)
ob_cylinder_013.lineart.crease_threshold = 0.0
_m = ob_cylinder_013.modifiers.new('EdgeSplit', 'EDGE_SPLIT')
_m.split_angle = 1.117
ob_cylinder_012.location = (1.053, -0.6549, 3.65)
ob_cylinder_012.rotation_euler = (-0.0, 1.571, 0.0)
ob_cylinder_012.scale = (0.05, 0.05, 0.05)
ob_cylinder_012.lineart.crease_threshold = 0.0
ob_cylinder_009.location = (1.053, -0.6549, 3.65)
ob_cylinder_009.rotation_euler = (-0.0, 1.571, 0.0)
ob_cylinder_009.scale = (0.05, 0.05, 0.05)
ob_cylinder_009.lineart.crease_threshold = 0.0
ob_cylinder_006.location = (1.053, -0.6549, 3.65)
ob_cylinder_006.rotation_euler = (-0.0, 1.571, 0.0)
ob_cylinder_006.scale = (0.05, 0.05, 0.05)
ob_cylinder_006.lineart.crease_threshold = 0.0
ob_cylinder_000.location = (1.053, -0.6549, 3.65)
ob_cylinder_000.rotation_euler = (-0.0, 1.571, 0.0)
ob_cylinder_000.scale = (0.05, 0.05, 0.05)
ob_cylinder_000.lineart.crease_threshold = 0.0
ob_cylinder_011.location = (2.98, -0.91, 2.83)
ob_cylinder_011.rotation_euler = (-0.0, 3.142, -0.0)
ob_cylinder_011.scale = (0.06412, 0.06412, 0.2736)
ob_cylinder_011.lineart.crease_threshold = 0.0
ob_cylinder_003.location = (3.499, -0.91, 3.718)
ob_cylinder_003.lineart.crease_threshold = 0.0
ob_cylinder_005.location = (3.499, -0.91, 3.534)
ob_cylinder_005.lineart.crease_threshold = 0.0
ob_cylinder_010.location = (3.499, -0.91, 3.346)
ob_cylinder_010.lineart.crease_threshold = 0.0
ob_cylinder_008.location = (2.98, -0.91, 2.83)
ob_cylinder_008.rotation_euler = (-0.0, 3.142, -0.0)
ob_cylinder_008.scale = (0.06412, 0.06412, 0.2736)
ob_cylinder_008.lineart.crease_threshold = 0.0
ob_cube_001.location = (0.52, -0.545, 3.362)
ob_cube_001.lineart.crease_threshold = 0.0
ob_cylinder_001.location = (1.053, -0.6549, 3.65)
ob_cylinder_001.rotation_euler = (-0.0, 1.571, 0.0)
ob_cylinder_001.scale = (0.05, 0.05, 0.05)
ob_cylinder_001.lineart.crease_threshold = 0.0
ob_cylinder_007.location = (3.499, -0.91, 3.162)
ob_cylinder_007.lineart.crease_threshold = 0.0
ob_cylinder_004.location = (1.087, -0.5557, 2.516)
ob_cylinder_004.rotation_euler = (-0.0, 1.571, 0.0)
ob_cylinder_004.scale = (0.2698, 0.2698, 0.06843)
ob_cylinder_004.lineart.crease_threshold = 0.0

# ---- collection membership
col_collection_1.objects.link(ob_cylinder_015)
col_collection_1.objects.link(ob_cylinder_014)
col_collection_1.objects.link(ob_cylinder_013)
col_collection_1.objects.link(ob_cylinder_012)
col_collection_1.objects.link(ob_cylinder_009)
col_collection_1.objects.link(ob_cylinder_006)
col_collection_1.objects.link(ob_cylinder_000)
col_collection_1.objects.link(ob_cylinder_011)
col_collection_1.objects.link(ob_cylinder_003)
col_collection_1.objects.link(ob_cylinder_005)
col_collection_1.objects.link(ob_cylinder_010)
col_collection_1.objects.link(ob_cylinder_008)
col_collection_1.objects.link(ob_cube_001)
col_collection_1.objects.link(ob_cylinder_001)
col_collection_1.objects.link(ob_cylinder_007)
col_collection_1.objects.link(ob_cylinder_004)

# ---- scene / render settings (as saved in the file)
scene.frame_start = 1; scene.frame_end = 250; scene.frame_set(1)
scene.render.engine = 'CYCLES'
scene.render.image_settings.color_mode = 'RGB'
scene.render.image_settings.compression = 90
scene.render.resolution_percentage = 50
scene.render.dither_intensity = 0.0
scene.render.bake_margin = 2
scene.cycles.use_denoising = False
scene.cycles.samples = 20
scene.cycles.sampling_pattern = 'TABULATED_SOBOL'
scene.cycles.light_sampling_threshold = 0.0
scene.cycles.use_adaptive_sampling = False
scene.cycles.use_light_tree = False
scene.cycles.caustics_reflective = False
scene.cycles.caustics_refractive = False
scene.cycles.blur_glossy = 0.0
scene.cycles.max_bounces = 8
scene.cycles.diffuse_bounces = 1
scene.cycles.transmission_bounces = 8
scene.cycles.volume_bounces = 1
scene.cycles.pixel_filter_type = 'GAUSSIAN'
scene.cycles.sample_clamp_indirect = 0.0
scene.view_settings.view_transform = 'Standard'
bpy.context.view_layer.update()

# ---- added for rendering (the .blend has no active camera and no usable light): camera, sun
cam_auto = bpy.data.cameras.new('AutoCamera')
cam_auto.lens = 50.0
cam_auto.sensor_width = 36.0
cam_auto.clip_end = 1000.0
ob_auto_camera = bpy.data.objects.new('AutoCamera', cam_auto)
scene.collection.objects.link(ob_auto_camera)
ob_auto_camera.location = (11.9978, -10.8081, 9.82385)
ob_auto_camera.rotation_euler = (1.09748, -7.21219e-08, 0.694738)
scene.camera = ob_auto_camera
light_auto_sun = bpy.data.lights.new('AutoSun', 'SUN')
light_auto_sun.energy = 3.0
light_auto_sun.angle = 0.0523599
ob_auto_sun = bpy.data.objects.new('AutoSun', light_auto_sun)
scene.collection.objects.link(ob_auto_sun)
ob_auto_sun.rotation_euler = (0.872665, 0.174533, 0.523599)
bpy.context.view_layer.update()
